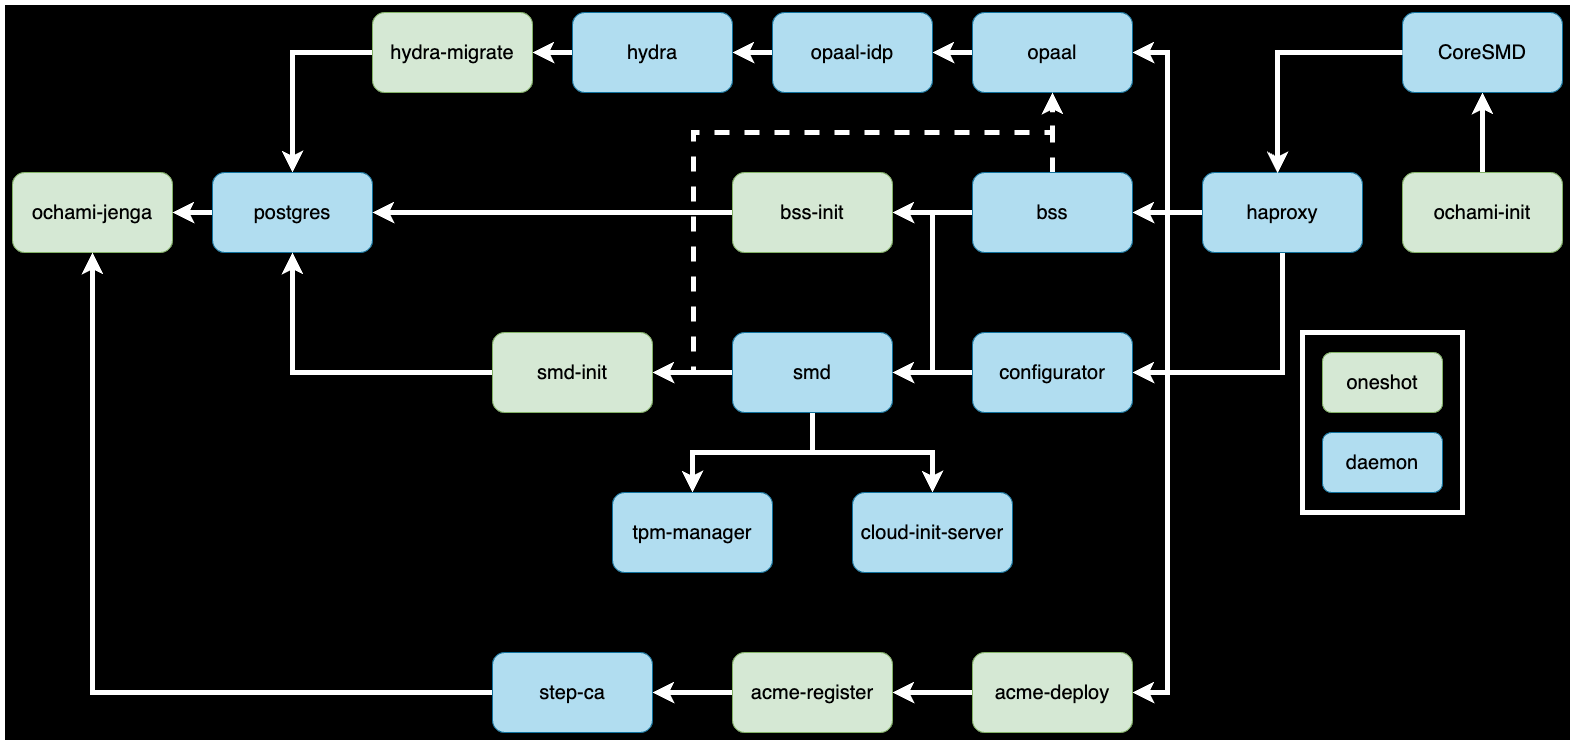

The diagram above was exported from draw.io. Its source (the exported page's mxGraphModel, read from the mxfile embedded in the PNG):
<mxGraphModel dx="1804" dy="727" grid="1" gridSize="10" guides="1" tooltips="1" connect="1" arrows="1" fold="1" page="1" pageScale="1" pageWidth="850" pageHeight="1100" background="none" math="0" shadow="0">
  <root>
    <mxCell id="0" />
    <mxCell id="1" parent="0" />
    <mxCell id="1ZEqIL1IGXKbyDCEupFX-59" value="" style="rounded=0;whiteSpace=wrap;html=1;fillColor=#000000;perimeterSpacing=5;strokeWidth=5;strokeColor=#FFFFFF;" parent="1" vertex="1">
      <mxGeometry x="-530" y="270" width="1570" height="740" as="geometry" />
    </mxCell>
    <mxCell id="1ZEqIL1IGXKbyDCEupFX-55" value="" style="rounded=0;whiteSpace=wrap;html=1;strokeColor=#FFFFFF;fillColor=#000000;perimeterSpacing=5;strokeWidth=5;" parent="1" vertex="1">
      <mxGeometry x="770" y="600" width="160" height="180" as="geometry" />
    </mxCell>
    <mxCell id="1ZEqIL1IGXKbyDCEupFX-5" value="" style="edgeStyle=orthogonalEdgeStyle;rounded=0;orthogonalLoop=1;jettySize=auto;html=1;strokeColor=#FFFFFF;strokeWidth=5;" parent="1" source="1ZEqIL1IGXKbyDCEupFX-2" target="1ZEqIL1IGXKbyDCEupFX-6" edge="1">
      <mxGeometry relative="1" as="geometry">
        <mxPoint x="930" y="350" as="targetPoint" />
      </mxGeometry>
    </mxCell>
    <mxCell id="1ZEqIL1IGXKbyDCEupFX-2" value="&lt;font style=&quot;font-size: 20px;&quot;&gt;ochami-init&lt;/font&gt;" style="rounded=1;whiteSpace=wrap;html=1;fillColor=#d5e8d4;strokeColor=#82b366;" parent="1" vertex="1">
      <mxGeometry x="870" y="440" width="160" height="80" as="geometry" />
    </mxCell>
    <mxCell id="1ZEqIL1IGXKbyDCEupFX-3" value="ochami-jenga" style="rounded=1;whiteSpace=wrap;html=1;fillColor=#d5e8d4;strokeColor=#82b366;fontSize=20;" parent="1" vertex="1">
      <mxGeometry x="-520" y="440" width="160" height="80" as="geometry" />
    </mxCell>
    <mxCell id="1ZEqIL1IGXKbyDCEupFX-6" value="&lt;font style=&quot;font-size: 20px;&quot;&gt;CoreSMD&lt;/font&gt;" style="rounded=1;whiteSpace=wrap;html=1;fillColor=#b1ddf0;strokeColor=#10739e;" parent="1" vertex="1">
      <mxGeometry x="870" y="280" width="160" height="80" as="geometry" />
    </mxCell>
    <mxCell id="1ZEqIL1IGXKbyDCEupFX-14" value="" style="edgeStyle=orthogonalEdgeStyle;rounded=0;orthogonalLoop=1;jettySize=auto;html=1;entryX=1;entryY=0.5;entryDx=0;entryDy=0;strokeColor=#FFFFFF;strokeWidth=5;" parent="1" source="1ZEqIL1IGXKbyDCEupFX-9" target="1ZEqIL1IGXKbyDCEupFX-13" edge="1">
      <mxGeometry relative="1" as="geometry" />
    </mxCell>
    <mxCell id="1ZEqIL1IGXKbyDCEupFX-15" value="" style="edgeStyle=orthogonalEdgeStyle;rounded=0;orthogonalLoop=1;jettySize=auto;html=1;strokeColor=#FFFFFF;strokeWidth=5;" parent="1" source="1ZEqIL1IGXKbyDCEupFX-9" target="1ZEqIL1IGXKbyDCEupFX-12" edge="1">
      <mxGeometry relative="1" as="geometry" />
    </mxCell>
    <mxCell id="1ZEqIL1IGXKbyDCEupFX-16" value="" style="edgeStyle=orthogonalEdgeStyle;rounded=0;orthogonalLoop=1;jettySize=auto;html=1;entryX=1;entryY=0.5;entryDx=0;entryDy=0;strokeColor=#FFFFFF;strokeWidth=5;" parent="1" source="1ZEqIL1IGXKbyDCEupFX-9" target="1ZEqIL1IGXKbyDCEupFX-11" edge="1">
      <mxGeometry relative="1" as="geometry" />
    </mxCell>
    <mxCell id="SwHw0xs3v0KvF5lwuCIV-2" style="edgeStyle=orthogonalEdgeStyle;rounded=0;orthogonalLoop=1;jettySize=auto;html=1;exitX=0.5;exitY=1;exitDx=0;exitDy=0;entryX=1;entryY=0.5;entryDx=0;entryDy=0;strokeColor=#FFFFFF;strokeWidth=5;" edge="1" parent="1" source="1ZEqIL1IGXKbyDCEupFX-9" target="SwHw0xs3v0KvF5lwuCIV-1">
      <mxGeometry relative="1" as="geometry" />
    </mxCell>
    <mxCell id="1ZEqIL1IGXKbyDCEupFX-9" value="&lt;font style=&quot;font-size: 20px;&quot;&gt;haproxy&lt;/font&gt;" style="rounded=1;whiteSpace=wrap;html=1;fillColor=#b1ddf0;strokeColor=#10739e;" parent="1" vertex="1">
      <mxGeometry x="670" y="440" width="160" height="80" as="geometry" />
    </mxCell>
    <mxCell id="1ZEqIL1IGXKbyDCEupFX-19" value="" style="edgeStyle=orthogonalEdgeStyle;rounded=0;orthogonalLoop=1;jettySize=auto;html=1;strokeColor=#FFFFFF;strokeWidth=5;" parent="1" source="1ZEqIL1IGXKbyDCEupFX-11" target="1ZEqIL1IGXKbyDCEupFX-17" edge="1">
      <mxGeometry relative="1" as="geometry" />
    </mxCell>
    <mxCell id="1ZEqIL1IGXKbyDCEupFX-11" value="opaal" style="rounded=1;whiteSpace=wrap;html=1;fillColor=#b1ddf0;strokeColor=#10739e;fontSize=20;" parent="1" vertex="1">
      <mxGeometry x="440" y="280" width="160" height="80" as="geometry" />
    </mxCell>
    <mxCell id="1ZEqIL1IGXKbyDCEupFX-32" value="" style="edgeStyle=orthogonalEdgeStyle;rounded=0;orthogonalLoop=1;jettySize=auto;html=1;entryX=1;entryY=0.5;entryDx=0;entryDy=0;strokeColor=#FFFFFF;strokeWidth=5;" parent="1" source="1ZEqIL1IGXKbyDCEupFX-12" target="1ZEqIL1IGXKbyDCEupFX-31" edge="1">
      <mxGeometry relative="1" as="geometry" />
    </mxCell>
    <mxCell id="1ZEqIL1IGXKbyDCEupFX-35" style="edgeStyle=orthogonalEdgeStyle;rounded=0;orthogonalLoop=1;jettySize=auto;html=1;entryX=1;entryY=0.5;entryDx=0;entryDy=0;strokeColor=#FFFFFF;strokeWidth=5;" parent="1" source="1ZEqIL1IGXKbyDCEupFX-12" target="1ZEqIL1IGXKbyDCEupFX-30" edge="1">
      <mxGeometry relative="1" as="geometry">
        <mxPoint x="400" y="470" as="targetPoint" />
      </mxGeometry>
    </mxCell>
    <mxCell id="1ZEqIL1IGXKbyDCEupFX-41" value="" style="edgeStyle=orthogonalEdgeStyle;rounded=0;orthogonalLoop=1;jettySize=auto;html=1;dashed=1;strokeColor=#FFFFFF;strokeWidth=5;" parent="1" source="1ZEqIL1IGXKbyDCEupFX-12" target="1ZEqIL1IGXKbyDCEupFX-11" edge="1">
      <mxGeometry relative="1" as="geometry" />
    </mxCell>
    <mxCell id="1ZEqIL1IGXKbyDCEupFX-12" value="bss" style="rounded=1;whiteSpace=wrap;html=1;fillColor=#b1ddf0;strokeColor=#10739e;fontSize=20;" parent="1" vertex="1">
      <mxGeometry x="440" y="440" width="160" height="80" as="geometry" />
    </mxCell>
    <mxCell id="1ZEqIL1IGXKbyDCEupFX-43" value="" style="edgeStyle=orthogonalEdgeStyle;rounded=0;orthogonalLoop=1;jettySize=auto;html=1;strokeColor=#FFFFFF;strokeWidth=5;" parent="1" source="1ZEqIL1IGXKbyDCEupFX-13" target="1ZEqIL1IGXKbyDCEupFX-42" edge="1">
      <mxGeometry relative="1" as="geometry" />
    </mxCell>
    <mxCell id="1ZEqIL1IGXKbyDCEupFX-13" value="acme-deploy" style="rounded=1;whiteSpace=wrap;html=1;fillColor=#d5e8d4;strokeColor=#82b366;fontSize=20;" parent="1" vertex="1">
      <mxGeometry x="440" y="920" width="160" height="80" as="geometry" />
    </mxCell>
    <mxCell id="1ZEqIL1IGXKbyDCEupFX-21" value="" style="edgeStyle=orthogonalEdgeStyle;rounded=0;orthogonalLoop=1;jettySize=auto;html=1;strokeColor=#FFFFFF;strokeWidth=5;" parent="1" source="1ZEqIL1IGXKbyDCEupFX-17" target="1ZEqIL1IGXKbyDCEupFX-20" edge="1">
      <mxGeometry relative="1" as="geometry" />
    </mxCell>
    <mxCell id="1ZEqIL1IGXKbyDCEupFX-17" value="opaal-idp" style="rounded=1;whiteSpace=wrap;html=1;fillColor=#b1ddf0;strokeColor=#10739e;fontSize=20;" parent="1" vertex="1">
      <mxGeometry x="240" y="280" width="160" height="80" as="geometry" />
    </mxCell>
    <mxCell id="1ZEqIL1IGXKbyDCEupFX-23" value="" style="edgeStyle=orthogonalEdgeStyle;rounded=0;orthogonalLoop=1;jettySize=auto;html=1;strokeColor=#FFFFFF;strokeWidth=5;" parent="1" source="1ZEqIL1IGXKbyDCEupFX-20" target="1ZEqIL1IGXKbyDCEupFX-22" edge="1">
      <mxGeometry relative="1" as="geometry" />
    </mxCell>
    <mxCell id="1ZEqIL1IGXKbyDCEupFX-20" value="hydra" style="rounded=1;whiteSpace=wrap;html=1;fillColor=#b1ddf0;strokeColor=#10739e;fontSize=20;" parent="1" vertex="1">
      <mxGeometry x="40" y="280" width="160" height="80" as="geometry" />
    </mxCell>
    <mxCell id="1ZEqIL1IGXKbyDCEupFX-26" value="" style="edgeStyle=orthogonalEdgeStyle;rounded=0;orthogonalLoop=1;jettySize=auto;html=1;entryX=0.5;entryY=0;entryDx=0;entryDy=0;strokeColor=#FFFFFF;strokeWidth=5;" parent="1" source="1ZEqIL1IGXKbyDCEupFX-22" target="1ZEqIL1IGXKbyDCEupFX-24" edge="1">
      <mxGeometry relative="1" as="geometry">
        <mxPoint x="-240" y="430" as="targetPoint" />
        <Array as="points">
          <mxPoint x="-240" y="320" />
        </Array>
      </mxGeometry>
    </mxCell>
    <mxCell id="1ZEqIL1IGXKbyDCEupFX-22" value="&lt;font style=&quot;font-size: 20px;&quot;&gt;hydra-migrate&lt;/font&gt;" style="rounded=1;whiteSpace=wrap;html=1;fillColor=#d5e8d4;strokeColor=#82b366;" parent="1" vertex="1">
      <mxGeometry x="-160" y="280" width="160" height="80" as="geometry" />
    </mxCell>
    <mxCell id="1ZEqIL1IGXKbyDCEupFX-48" value="" style="edgeStyle=orthogonalEdgeStyle;rounded=0;orthogonalLoop=1;jettySize=auto;html=1;strokeColor=#FFFFFF;strokeWidth=5;" parent="1" source="1ZEqIL1IGXKbyDCEupFX-24" target="1ZEqIL1IGXKbyDCEupFX-3" edge="1">
      <mxGeometry relative="1" as="geometry" />
    </mxCell>
    <mxCell id="1ZEqIL1IGXKbyDCEupFX-24" value="postgres" style="rounded=1;whiteSpace=wrap;html=1;fillColor=#b1ddf0;strokeColor=#10739e;fontSize=20;" parent="1" vertex="1">
      <mxGeometry x="-320" y="440" width="160" height="80" as="geometry" />
    </mxCell>
    <mxCell id="1ZEqIL1IGXKbyDCEupFX-34" value="" style="edgeStyle=orthogonalEdgeStyle;rounded=0;orthogonalLoop=1;jettySize=auto;html=1;entryX=1;entryY=0.5;entryDx=0;entryDy=0;strokeColor=#FFFFFF;strokeWidth=5;" parent="1" source="1ZEqIL1IGXKbyDCEupFX-30" target="1ZEqIL1IGXKbyDCEupFX-24" edge="1">
      <mxGeometry relative="1" as="geometry">
        <mxPoint x="120" y="480" as="targetPoint" />
      </mxGeometry>
    </mxCell>
    <mxCell id="1ZEqIL1IGXKbyDCEupFX-30" value="&lt;font style=&quot;font-size: 20px;&quot;&gt;bss-init&lt;/font&gt;" style="rounded=1;whiteSpace=wrap;html=1;fillColor=#d5e8d4;strokeColor=#82b366;" parent="1" vertex="1">
      <mxGeometry x="200" y="440" width="160" height="80" as="geometry" />
    </mxCell>
    <mxCell id="1ZEqIL1IGXKbyDCEupFX-37" value="" style="edgeStyle=orthogonalEdgeStyle;rounded=0;orthogonalLoop=1;jettySize=auto;html=1;strokeColor=#FFFFFF;strokeWidth=5;" parent="1" source="1ZEqIL1IGXKbyDCEupFX-31" target="1ZEqIL1IGXKbyDCEupFX-36" edge="1">
      <mxGeometry relative="1" as="geometry" />
    </mxCell>
    <mxCell id="1ZEqIL1IGXKbyDCEupFX-40" value="" style="edgeStyle=orthogonalEdgeStyle;rounded=0;orthogonalLoop=1;jettySize=auto;html=1;strokeColor=#FFFFFF;dashed=1;strokeWidth=5;" parent="1" source="1ZEqIL1IGXKbyDCEupFX-31" target="1ZEqIL1IGXKbyDCEupFX-11" edge="1">
      <mxGeometry relative="1" as="geometry">
        <mxPoint x="520" y="370" as="targetPoint" />
        <Array as="points">
          <mxPoint x="161" y="640" />
          <mxPoint x="161" y="400" />
          <mxPoint x="520" y="400" />
        </Array>
      </mxGeometry>
    </mxCell>
    <mxCell id="1ZEqIL1IGXKbyDCEupFX-50" value="" style="edgeStyle=orthogonalEdgeStyle;rounded=0;orthogonalLoop=1;jettySize=auto;html=1;entryX=0.5;entryY=0;entryDx=0;entryDy=0;strokeColor=#FFFFFF;strokeWidth=5;" parent="1" source="1ZEqIL1IGXKbyDCEupFX-31" target="1ZEqIL1IGXKbyDCEupFX-51" edge="1">
      <mxGeometry relative="1" as="geometry" />
    </mxCell>
    <mxCell id="1ZEqIL1IGXKbyDCEupFX-52" style="edgeStyle=orthogonalEdgeStyle;rounded=0;orthogonalLoop=1;jettySize=auto;html=1;entryX=0.5;entryY=0;entryDx=0;entryDy=0;strokeColor=#FFFFFF;strokeWidth=5;" parent="1" source="1ZEqIL1IGXKbyDCEupFX-31" target="1ZEqIL1IGXKbyDCEupFX-49" edge="1">
      <mxGeometry relative="1" as="geometry" />
    </mxCell>
    <mxCell id="1ZEqIL1IGXKbyDCEupFX-31" value="smd" style="rounded=1;whiteSpace=wrap;html=1;fillColor=#b1ddf0;strokeColor=#10739e;fontSize=20;" parent="1" vertex="1">
      <mxGeometry x="200" y="600" width="160" height="80" as="geometry" />
    </mxCell>
    <mxCell id="1ZEqIL1IGXKbyDCEupFX-39" value="" style="edgeStyle=orthogonalEdgeStyle;rounded=0;orthogonalLoop=1;jettySize=auto;html=1;entryX=0.5;entryY=1;entryDx=0;entryDy=0;strokeColor=#FFFFFF;strokeWidth=5;" parent="1" source="1ZEqIL1IGXKbyDCEupFX-36" target="1ZEqIL1IGXKbyDCEupFX-24" edge="1">
      <mxGeometry relative="1" as="geometry">
        <mxPoint x="-120" y="640" as="targetPoint" />
      </mxGeometry>
    </mxCell>
    <mxCell id="1ZEqIL1IGXKbyDCEupFX-36" value="&lt;font style=&quot;font-size: 20px;&quot;&gt;smd-init&lt;/font&gt;" style="rounded=1;whiteSpace=wrap;html=1;fillColor=#d5e8d4;strokeColor=#82b366;" parent="1" vertex="1">
      <mxGeometry x="-40" y="600" width="160" height="80" as="geometry" />
    </mxCell>
    <mxCell id="1ZEqIL1IGXKbyDCEupFX-45" value="" style="edgeStyle=orthogonalEdgeStyle;rounded=0;orthogonalLoop=1;jettySize=auto;html=1;strokeColor=#FFFFFF;strokeWidth=5;" parent="1" source="1ZEqIL1IGXKbyDCEupFX-42" target="1ZEqIL1IGXKbyDCEupFX-44" edge="1">
      <mxGeometry relative="1" as="geometry" />
    </mxCell>
    <mxCell id="1ZEqIL1IGXKbyDCEupFX-42" value="acme-register" style="rounded=1;whiteSpace=wrap;html=1;fillColor=#d5e8d4;strokeColor=#82b366;fontSize=20;" parent="1" vertex="1">
      <mxGeometry x="200" y="920" width="160" height="80" as="geometry" />
    </mxCell>
    <mxCell id="1ZEqIL1IGXKbyDCEupFX-47" value="" style="edgeStyle=orthogonalEdgeStyle;rounded=0;orthogonalLoop=1;jettySize=auto;html=1;entryX=0.5;entryY=1;entryDx=0;entryDy=0;strokeColor=#FFFFFF;strokeWidth=5;" parent="1" source="1ZEqIL1IGXKbyDCEupFX-44" target="1ZEqIL1IGXKbyDCEupFX-3" edge="1">
      <mxGeometry relative="1" as="geometry">
        <mxPoint x="-120" y="800" as="targetPoint" />
      </mxGeometry>
    </mxCell>
    <mxCell id="1ZEqIL1IGXKbyDCEupFX-44" value="step-ca" style="rounded=1;whiteSpace=wrap;html=1;fillColor=#b1ddf0;strokeColor=#10739e;fontSize=20;" parent="1" vertex="1">
      <mxGeometry x="-40" y="920" width="160" height="80" as="geometry" />
    </mxCell>
    <mxCell id="1ZEqIL1IGXKbyDCEupFX-49" value="tpm-manager" style="rounded=1;whiteSpace=wrap;html=1;fillColor=#b1ddf0;strokeColor=#10739e;fontSize=20;" parent="1" vertex="1">
      <mxGeometry x="80" y="760" width="160" height="80" as="geometry" />
    </mxCell>
    <mxCell id="1ZEqIL1IGXKbyDCEupFX-51" value="cloud-init-server" style="rounded=1;whiteSpace=wrap;html=1;fillColor=#b1ddf0;strokeColor=#10739e;fontSize=20;" parent="1" vertex="1">
      <mxGeometry x="320" y="760" width="160" height="80" as="geometry" />
    </mxCell>
    <mxCell id="1ZEqIL1IGXKbyDCEupFX-53" value="&lt;font style=&quot;font-size: 20px;&quot;&gt;oneshot&lt;/font&gt;" style="rounded=1;whiteSpace=wrap;html=1;fillColor=#d5e8d4;strokeColor=#82b366;" parent="1" vertex="1">
      <mxGeometry x="790" y="620" width="120" height="60" as="geometry" />
    </mxCell>
    <mxCell id="1ZEqIL1IGXKbyDCEupFX-54" value="daemon" style="rounded=1;whiteSpace=wrap;html=1;fillColor=#b1ddf0;strokeColor=#10739e;fontSize=20;" parent="1" vertex="1">
      <mxGeometry x="790" y="700" width="120" height="60" as="geometry" />
    </mxCell>
    <mxCell id="2owSJNtIzbq3pT11VpYy-1" value="" style="edgeStyle=orthogonalEdgeStyle;rounded=0;orthogonalLoop=1;jettySize=auto;html=1;strokeColor=#FFFFFF;strokeWidth=5;exitX=0;exitY=0.5;exitDx=0;exitDy=0;entryX=0.469;entryY=0.011;entryDx=0;entryDy=0;entryPerimeter=0;" parent="1" source="1ZEqIL1IGXKbyDCEupFX-6" target="1ZEqIL1IGXKbyDCEupFX-9" edge="1">
      <mxGeometry relative="1" as="geometry">
        <mxPoint x="800" y="320" as="targetPoint" />
        <mxPoint x="800" y="400" as="sourcePoint" />
      </mxGeometry>
    </mxCell>
    <mxCell id="SwHw0xs3v0KvF5lwuCIV-3" style="edgeStyle=orthogonalEdgeStyle;rounded=0;orthogonalLoop=1;jettySize=auto;html=1;exitX=0;exitY=0.5;exitDx=0;exitDy=0;entryX=1;entryY=0.5;entryDx=0;entryDy=0;strokeWidth=5;strokeColor=#FFFFFF;" edge="1" parent="1" source="SwHw0xs3v0KvF5lwuCIV-1" target="1ZEqIL1IGXKbyDCEupFX-31">
      <mxGeometry relative="1" as="geometry" />
    </mxCell>
    <mxCell id="SwHw0xs3v0KvF5lwuCIV-1" value="configurator" style="rounded=1;whiteSpace=wrap;html=1;fillColor=#b1ddf0;strokeColor=#10739e;fontSize=20;" vertex="1" parent="1">
      <mxGeometry x="440" y="600" width="160" height="80" as="geometry" />
    </mxCell>
  </root>
</mxGraphModel>